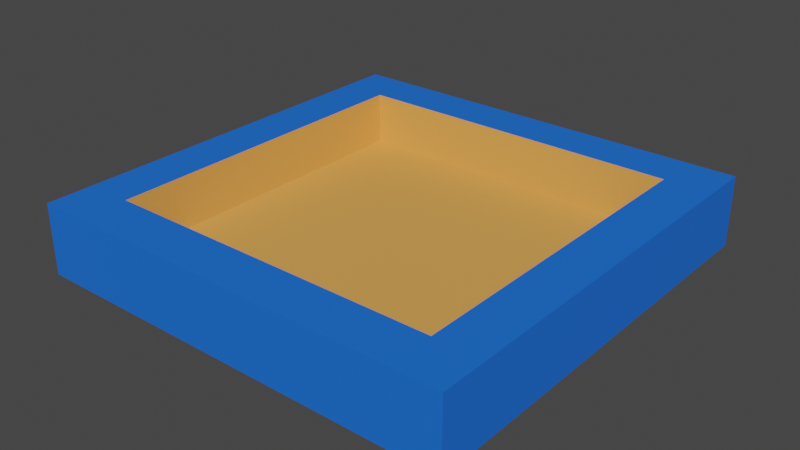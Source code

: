 # Source: Test.blend  (saved by Blender 2.93.20; exported with 4.5.12 LTS)
import bpy
from mathutils import Matrix  # noqa: F401  (used for matrix-valued properties, if any)

bpy.ops.wm.read_factory_settings(use_empty=True)
scene = bpy.context.scene
scene.name = 'Scene'

# ---- collections
col_collection = bpy.data.collections.new('Collection'); scene.collection.children.link(col_collection)

# ---- materials (node trees are filled in below, after node groups)
mat_material_002 = bpy.data.materials.new('Material.002')
mat_material_002.use_transparent_shadow = False
mat_coolcol = bpy.data.materials.new('coolcol')
mat_coolcol.use_transparent_shadow = False

# ---- material node trees
mat_material_002.use_nodes = True; mat_material_002.node_tree.nodes.clear()
_N = mat_material_002.node_tree.nodes; _L = mat_material_002.node_tree.links
n0 = _N.new('ShaderNodeBsdfPrincipled'); n0.name = 'Principled BSDF'; n0.location = (10, 300)
n0.distribution = 'GGX'
n0.subsurface_method = 'BURLEY'
n0.inputs[0].default_value = (0.01024, 0.1515, 0.8, 1.0)
n0.inputs[3].default_value = 1.45
n0.inputs[27].default_value = (0.0, 0.0, 0.0, 1.0)
n0.inputs[28].default_value = 1.0
n1 = _N.new('ShaderNodeOutputMaterial'); n1.name = 'Material Output'; n1.location = (300, 300)
_L.new(n0.outputs[0], n1.inputs[0])
n1.is_active_output = True
mat_coolcol.use_nodes = True; mat_coolcol.node_tree.nodes.clear()
_N = mat_coolcol.node_tree.nodes; _L = mat_coolcol.node_tree.links
n0 = _N.new('ShaderNodeBsdfPrincipled'); n0.name = 'Principled BSDF'; n0.location = (10, 300)
n0.distribution = 'GGX'
n0.subsurface_method = 'BURLEY'
n0.inputs[0].default_value = (0.8, 0.3764, 0.08888, 1.0)
n0.inputs[3].default_value = 1.45
n0.inputs[27].default_value = (0.0, 0.0, 0.0, 1.0)
n0.inputs[28].default_value = 1.0
n1 = _N.new('ShaderNodeOutputMaterial'); n1.name = 'Material Output'; n1.location = (300, 300)
_L.new(n0.outputs[0], n1.inputs[0])
n1.is_active_output = True

# ---- world
world_world = bpy.data.worlds.new('World'); scene.world = world_world
world_world.use_nodes = True; world_world.node_tree.nodes.clear()
_N = world_world.node_tree.nodes; _L = world_world.node_tree.links
n0 = _N.new('ShaderNodeOutputWorld'); n0.name = 'World Output'; n0.location = (300, 300)
n1 = _N.new('ShaderNodeBackground'); n1.name = 'Background'; n1.location = (10, 300)
n1.inputs[0].default_value = (0.05088, 0.05088, 0.05088, 1.0)
_L.new(n1.outputs[0], n0.inputs[0])
n0.is_active_output = True
world_world.color = (0.05088, 0.05088, 0.05088)
world_world.use_sun_shadow = False
world_world.sun_shadow_jitter_overblur = 0.0

# ---- meshes
me_cube = bpy.data.meshes.new('Cube')
me_cube.from_pydata([(-1.0, -1.0, -4.771), (-0.7817, -0.7817, -0.894), (-1.0, 1.0, -4.771), (-0.7817, 0.7817, -0.894), (1.0, -1.0, -4.771), (0.7817, -0.7817, -0.894), (1.0, 1.0, -4.771), (0.7817, 0.7817, -0.894), (-1.0, -1.0, 4.771), (-1.0, 1.0, 4.771), (1.0, 1.0, 4.771), (1.0, -1.0, 4.771), (-1.0, -1.0, 10.71), (-1.0, 1.0, 10.71), (1.0, 1.0, 10.71), (1.0, -1.0, 10.71), (-0.7817, -0.7817, 10.71), (-0.7817, 0.7817, 10.71), (0.7817, 0.7817, 10.71), (0.7817, -0.7817, 10.71)], [], [(0, 8, 9, 2), (2, 9, 10, 6), (6, 10, 11, 4), (4, 11, 8, 0), (2, 6, 4, 0), (7, 3, 1, 5), (1, 3, 17, 16), (7, 5, 19, 18), (10, 9, 13, 14), (8, 11, 15, 12), (16, 17, 13, 12), (17, 18, 14, 13), (18, 19, 15, 14), (19, 16, 12, 15), (11, 10, 14, 15), (5, 1, 16, 19), (3, 7, 18, 17), (9, 8, 12, 13)])
me_cube.polygons.foreach_set('material_index', [0, 0, 0, 0, 0, 1, 1, 1, 0, 0, 0, 0, 0, 0, 0, 1, 1, 0])
_uv = me_cube.uv_layers.new(name='UVMap')
_uv.uv.foreach_set('vector', [0.375, 0.0, 0.625, 0.0, 0.625, 0.25, 0.375, 0.25, 0.375, 0.25, 0.625, 0.25, 0.625, 0.5, 0.375, 0.5, 0.375, 0.5, 0.625, 0.5, 0.625, 0.75, 0.375, 0.75, 0.375, 0.75, 0.625, 0.75, 0.625, 1.0, 0.375, 1.0, 0.125, 0.5, 0.375, 0.5, 0.375, 0.75, 0.125, 0.75, 0.6523, 0.5273, 0.8477, 0.5273, 0.8477, 0.7227, 0.6523, 0.7227, 0.8477, 0.7227, 0.8477, 0.5273, 0.8477, 0.5273, 0.8477, 0.7227, 0.6523, 0.5273, 0.6523, 0.7227, 0.6523, 0.7227, 0.6523, 0.5273, 0.625, 0.5, 0.625, 0.25, 0.625, 0.25, 0.625, 0.5, 0.625, 1.0, 0.625, 0.75, 0.625, 0.75, 0.625, 1.0, 0.8477, 0.7227, 0.8477, 0.5273, 0.875, 0.5, 0.875, 0.75, 0.8477, 0.5273, 0.6523, 0.5273, 0.625, 0.5, 0.875, 0.5, 0.6523, 0.5273, 0.6523, 0.7227, 0.625, 0.75, 0.625, 0.5, 0.6523, 0.7227, 0.8477, 0.7227, 0.875, 0.75, 0.625, 0.75, 0.625, 0.75, 0.625, 0.5, 0.625, 0.5, 0.625, 0.75, 0.6523, 0.7227, 0.8477, 0.7227, 0.8477, 0.7227, 0.6523, 0.7227, 0.8477, 0.5273, 0.6523, 0.5273, 0.6523, 0.5273, 0.8477, 0.5273, 0.625, 0.25, 0.625, 0.0, 0.625, 0.0, 0.625, 0.25])
me_cube.materials.append(mat_material_002)
me_cube.materials.append(mat_coolcol)
me_cube.use_remesh_fix_poles = True
me_cube.use_remesh_preserve_attributes = False
me_cube.update()

# ---- objects
ob_cube = bpy.data.objects.new('Cube', me_cube)

# ---- transforms, parenting, visibility, modifiers, constraints
ob_cube.location = (0.0, 0.0, 0.3898)
ob_cube.scale = (7.305, 7.305, 0.1538)

# ---- collection membership
col_collection.objects.link(ob_cube)

# ---- scene / render settings (as saved in the file)
scene.frame_start = 1; scene.frame_end = 250; scene.frame_set(1)
scene.render.engine = 'BLENDER_EEVEE_NEXT'
scene.cycles.use_denoising = False
scene.cycles.samples = 128
scene.cycles.sampling_pattern = 'TABULATED_SOBOL'
scene.cycles.use_adaptive_sampling = False
scene.cycles.use_light_tree = False
scene.view_settings.view_transform = 'Filmic'
bpy.context.view_layer.update()

# ---- added for rendering (the .blend has no active camera and no usable light): camera, sun
cam_auto = bpy.data.cameras.new('AutoCamera')
cam_auto.lens = 50.0
cam_auto.sensor_width = 36.0
cam_auto.clip_end = 1000.0
ob_auto_camera = bpy.data.objects.new('AutoCamera', cam_auto)
scene.collection.objects.link(ob_auto_camera)
ob_auto_camera.location = (19.244, -23.0928, 16.2418)
ob_auto_camera.rotation_euler = (1.09748, -7.21219e-08, 0.694738)
scene.camera = ob_auto_camera
light_auto_sun = bpy.data.lights.new('AutoSun', 'SUN')
light_auto_sun.energy = 3.0
light_auto_sun.angle = 0.0523599
ob_auto_sun = bpy.data.objects.new('AutoSun', light_auto_sun)
scene.collection.objects.link(ob_auto_sun)
ob_auto_sun.rotation_euler = (0.872665, 0.174533, 0.523599)
bpy.context.view_layer.update()
